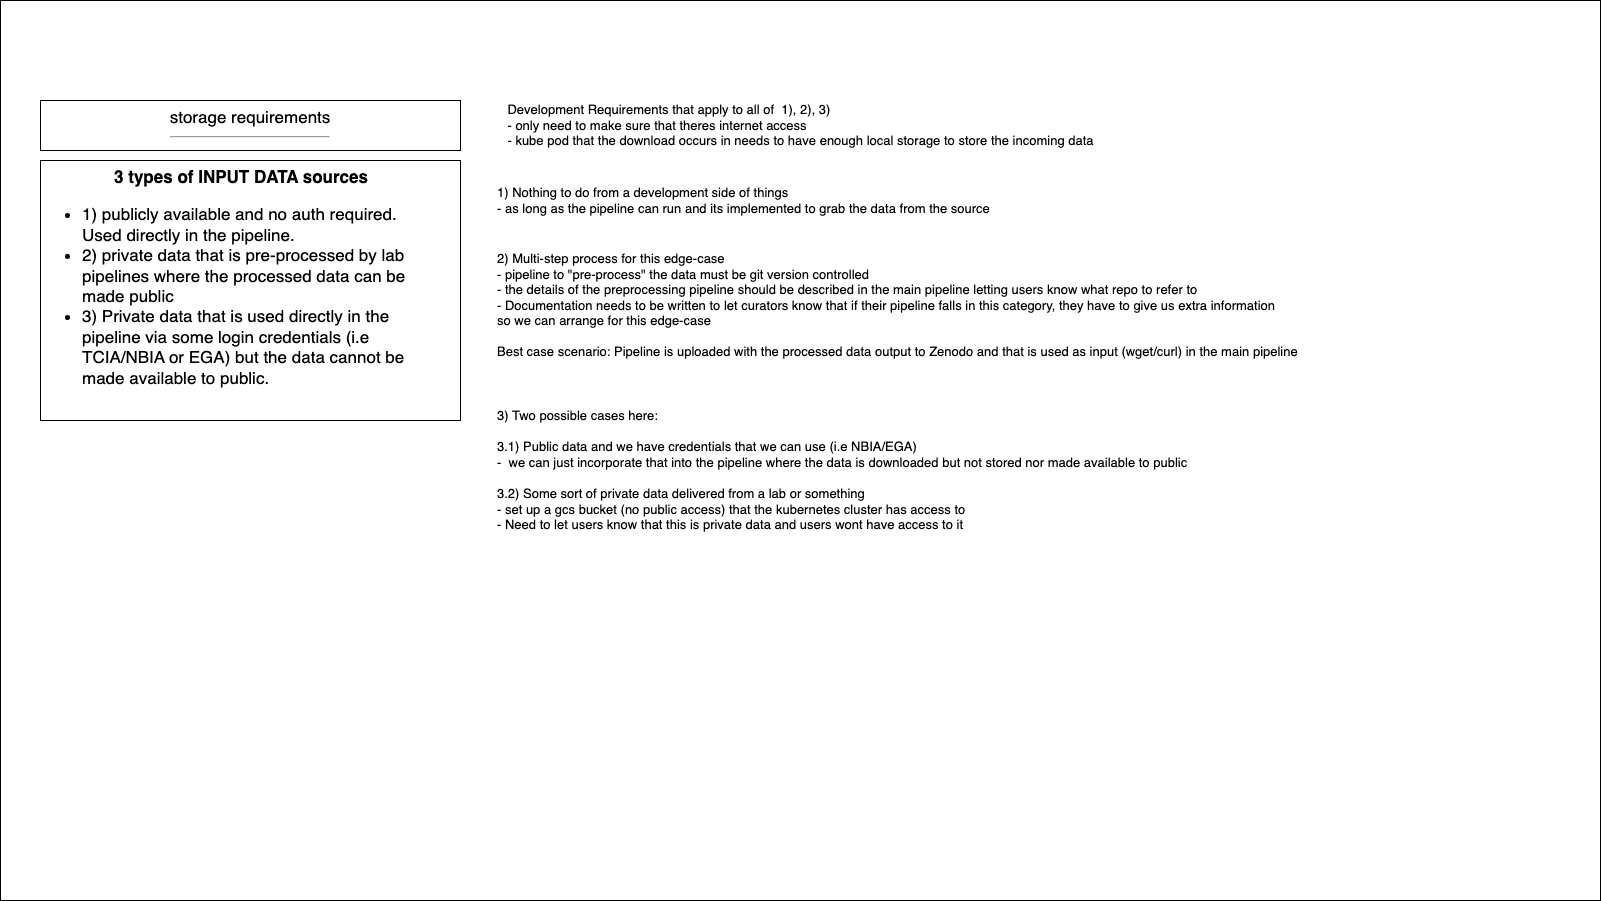

The diagram above was exported from draw.io. Its source (the exported page's mxGraphModel, read from the mxfile embedded in the PNG):
<mxGraphModel dx="2994" dy="1191" grid="1" gridSize="10" guides="1" tooltips="1" connect="1" arrows="1" fold="1" page="1" pageScale="1" pageWidth="1600" pageHeight="900" background="#ffffff" math="0" shadow="0">
  <root>
    <mxCell id="0" />
    <mxCell id="1" parent="0" />
    <mxCell id="9" value="" style="html=1;dashed=0;whitespace=wrap;" vertex="1" parent="1">
      <mxGeometry width="1600" height="900" as="geometry" />
    </mxCell>
    <mxCell id="2" value="storage requirements&lt;br&gt;&lt;hr&gt;" style="whiteSpace=wrap;html=1;fontSize=17;align=center;verticalAlign=top;" parent="1" vertex="1">
      <mxGeometry x="40" y="100" width="420" height="50" as="geometry" />
    </mxCell>
    <mxCell id="3" value="&lt;div style=&quot;text-align: center;&quot;&gt;&lt;b style=&quot;background-color: initial;&quot;&gt;3 types of INPUT DATA sources&lt;/b&gt;&lt;/div&gt;&lt;ul&gt;&lt;li style=&quot;border-color: var(--border-color); text-align: left;&quot;&gt;1) publicly available and no auth required. Used directly in the pipeline.&lt;/li&gt;&lt;li style=&quot;border-color: var(--border-color); text-align: left;&quot;&gt;2) private data that is pre-processed by lab pipelines where the processed data can be made public&lt;/li&gt;&lt;li style=&quot;border-color: var(--border-color); text-align: left;&quot;&gt;3) Private data that is used directly in the pipeline via some login credentials (i.e TCIA/NBIA or EGA) but the data cannot be made available to public.&amp;nbsp;&lt;/li&gt;&lt;/ul&gt;" style="whiteSpace=wrap;html=1;fontSize=17;align=left;verticalAlign=top;spacingRight=20;" parent="1" vertex="1">
      <mxGeometry x="40" y="160" width="420" height="260" as="geometry" />
    </mxCell>
    <mxCell id="4" value="1) Nothing to do from a development side of things&lt;br style=&quot;font-size: 13px;&quot;&gt;- as long as the pipeline can run and its implemented to grab the data from the source&lt;br style=&quot;font-size: 13px;&quot;&gt;" style="text;html=1;align=left;verticalAlign=middle;resizable=0;points=[];autosize=1;strokeColor=none;fillColor=none;fontSize=13;" parent="1" vertex="1">
      <mxGeometry x="495" y="180" width="520" height="40" as="geometry" />
    </mxCell>
    <mxCell id="5" value="&lt;div style=&quot;text-align: left; font-size: 13px;&quot;&gt;&lt;span style=&quot;background-color: initial; font-size: 13px;&quot;&gt;Development Requirements that apply to all of&amp;nbsp; 1), 2), 3)&lt;/span&gt;&lt;/div&gt;&lt;span style=&quot;font-size: 13px;&quot;&gt;&lt;div style=&quot;text-align: left; font-size: 13px;&quot;&gt;&lt;span style=&quot;background-color: initial; font-size: 13px;&quot;&gt;- only need to make sure that theres internet access&amp;nbsp;&lt;/span&gt;&lt;/div&gt;&lt;/span&gt;&lt;span style=&quot;font-size: 13px;&quot;&gt;&lt;div style=&quot;text-align: left; font-size: 13px;&quot;&gt;&lt;span style=&quot;background-color: initial; font-size: 13px;&quot;&gt;- kube pod that the download occurs in needs to have enough local storage to store the incoming data&lt;/span&gt;&lt;/div&gt;&lt;/span&gt;" style="text;html=1;align=center;verticalAlign=middle;resizable=0;points=[];autosize=1;strokeColor=none;fillColor=none;fontSize=13;" parent="1" vertex="1">
      <mxGeometry x="495" y="95" width="610" height="60" as="geometry" />
    </mxCell>
    <mxCell id="7" value="2) Multi-step process for this edge-case&lt;br style=&quot;font-size: 13px;&quot;&gt;- pipeline to &quot;pre-process&quot; the data must be git version controlled &lt;br style=&quot;font-size: 13px;&quot;&gt;- the details of the preprocessing pipeline should be described in the main pipeline letting users know what repo to refer to&amp;nbsp;&lt;br style=&quot;font-size: 13px;&quot;&gt;- Documentation needs to be written to let curators know that if their pipeline falls in this category, they have to give us extra information&lt;br style=&quot;font-size: 13px;&quot;&gt;so we can arrange for this edge-case&lt;br style=&quot;font-size: 13px;&quot;&gt;&lt;br style=&quot;font-size: 13px;&quot;&gt;Best case scenario: Pipeline is uploaded with the processed data output to Zenodo and that is used as input (wget/curl) in the main pipeline" style="text;html=1;align=left;verticalAlign=middle;resizable=0;points=[];autosize=1;strokeColor=none;fillColor=none;fontSize=13;" parent="1" vertex="1">
      <mxGeometry x="495" y="245" width="820" height="120" as="geometry" />
    </mxCell>
    <mxCell id="8" value="3) Two possible cases here:&lt;br style=&quot;font-size: 13px;&quot;&gt;&lt;br style=&quot;font-size: 13px;&quot;&gt;3.1) Public data and we have credentials that we can use (i.e NBIA/EGA)&lt;br style=&quot;font-size: 13px;&quot;&gt;-&amp;nbsp; we can just incorporate that into the pipeline where the data is downloaded but not stored nor made available to public&lt;br style=&quot;font-size: 13px;&quot;&gt;&lt;br style=&quot;font-size: 13px;&quot;&gt;3.2) Some sort of private data delivered from a lab or something&lt;br style=&quot;font-size: 13px;&quot;&gt;- set up a gcs bucket (no public access) that the kubernetes cluster has access to&amp;nbsp;&lt;br style=&quot;font-size: 13px;&quot;&gt;- Need to let users know that this is private data and users wont have access to it&amp;nbsp;" style="text;html=1;align=left;verticalAlign=middle;resizable=0;points=[];autosize=1;strokeColor=none;fillColor=none;fontSize=13;" parent="1" vertex="1">
      <mxGeometry x="495" y="400" width="710" height="140" as="geometry" />
    </mxCell>
  </root>
</mxGraphModel>